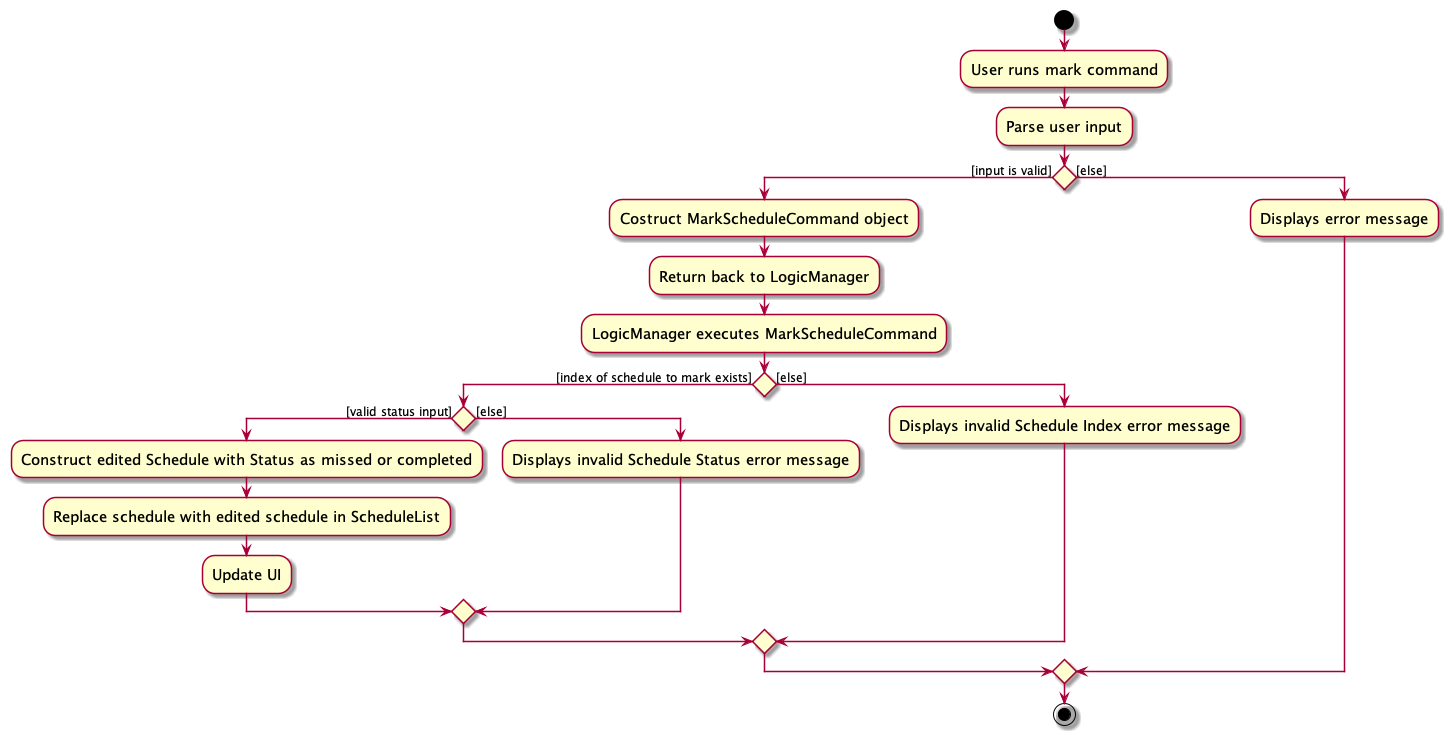

The diagram above was rendered by PlantUML. Its source (embedded in the PNG):
@startuml
skin rose
skinparam ActivityFontSize 15
skinparam ArrowFontSize 12
start
:User runs mark command;

'Since the beta syntax does not support placing the condition outside the
'diamond we place it as the true branch instead.

:Parse user input;

if () then ([input is valid])
    :Costruct MarkScheduleCommand object;
    :Return back to LogicManager;
    :LogicManager executes MarkScheduleCommand;
    if () then ([index of schedule to mark exists])
        if () then ([valid status input])
            :Construct edited Schedule with Status as missed or completed;
            :Replace schedule with edited schedule in ScheduleList;
            :Update UI;
        else ([else])
            :Displays invalid Schedule Status error message;
        endif
    else ([else])
        :Displays invalid Schedule Index error message;
    endif
else ([else])
    :Displays error message;
endif
stop
@enduml